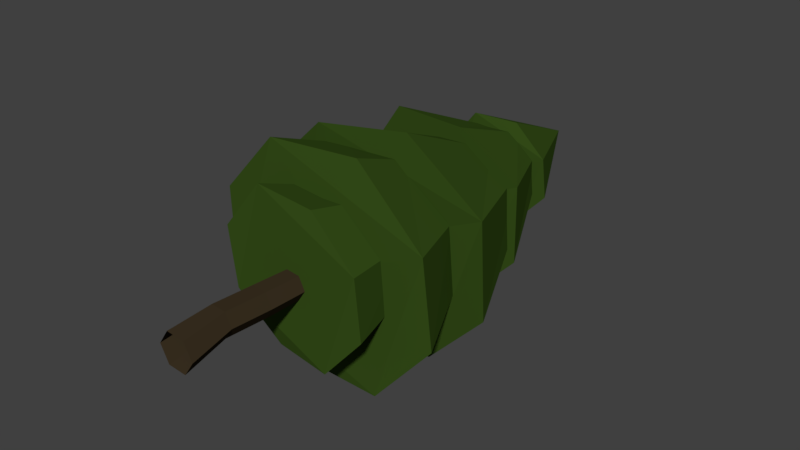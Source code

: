 # Source: Tree_03.blend  (saved by Blender 2.79.0; exported with 4.5.12 LTS)
import bpy
from mathutils import Matrix  # noqa: F401  (used for matrix-valued properties, if any)

bpy.ops.wm.read_factory_settings(use_empty=True)
scene = bpy.context.scene
scene.name = 'Scene'

# ---- collections
col_collection_1 = bpy.data.collections.new('Collection 1'); scene.collection.children.link(col_collection_1)

# ---- materials (node trees are filled in below, after node groups)
mat_trunk = bpy.data.materials.new('Trunk')
mat_trunk.alpha_threshold = 0.0
mat_trunk.use_transparent_shadow = False
mat_trunk.diffuse_color = (0.04445, 0.03112, 0.01596, 1.0)
mat_trunk.roughness = 0.5
mat_trunk.specular_intensity = 0.0
mat_leaves = bpy.data.materials.new('Leaves')
mat_leaves.alpha_threshold = 0.0
mat_leaves.use_transparent_shadow = False
mat_leaves.diffuse_color = (0.04179, 0.08714, 0.01143, 1.0)
mat_leaves.roughness = 0.5
mat_leaves.specular_intensity = 0.0

# ---- material node trees

# ---- world
world_world = bpy.data.worlds.new('World'); scene.world = world_world
world_world.color = (0.05088, 0.05088, 0.05088)
world_world.use_sun_shadow = False
world_world.sun_shadow_jitter_overblur = 0.0
world_world.cycles.sampling_method = 'MANUAL'

# ---- meshes
me_cube_001 = bpy.data.meshes.new('Cube.001')
me_cube_001.from_pydata([(0.04493, -0.006488, -0.09598), (-0.06053, -0.00612, -0.08702), (-0.1055, -0.008069, 0.008772), (-0.04502, -0.01038, 0.0956), (0.06044, -0.01075, 0.08663), (0.1054, -0.008803, -0.009158), (0.02499, 0.2507, -0.04463), (-0.05973, 0.251, -0.03743), (-0.09586, 0.2494, 0.03953), (-0.04727, 0.2476, 0.1093), (0.03745, 0.2473, 0.1021), (0.07359, 0.2489, 0.02512), (0.02506, 0.5, -0.05798), (-0.05967, 0.5003, -0.05078), (-0.0958, 0.4987, 0.02617), (-0.04721, 0.4968, 0.09593), (0.03752, 0.4965, 0.08872), (0.07365, 0.4981, 0.01177), (0.03057, 0.8695, -0.057), (-0.04691, 0.8698, -0.05041), (-0.07995, 0.8683, 0.01996), (-0.03552, 0.8666, 0.08375), (0.04197, 0.8664, 0.07717), (0.07501, 0.8678, 0.00679), (0.1756, 0.7184, -0.4214), (-0.1633, 0.7593, -0.4083), (-0.4271, 0.7365, -0.1679), (-0.4444, 0.7099, 0.194), (-0.1954, 0.6979, 0.4961), (0.1425, 0.7011, 0.4619), (0.4095, 0.6869, 0.2133), (0.4192, 0.7138, -0.1432), (0.1308, 1.168, -0.3071), (-0.1325, 1.176, -0.3166), (-0.3253, 1.186, -0.1371), (-0.3346, 1.192, 0.1261), (-0.155, 1.192, 0.319), (0.1082, 1.185, 0.3285), (0.301, 1.175, 0.1491), (0.3103, 1.168, -0.1142), (0.2691, 0.9751, -0.649), (-0.2729, 0.9929, -0.6496), (-0.6605, 0.9452, -0.2946), (-0.6831, 0.9484, 0.2464), (-0.3162, 0.9079, 0.629), (0.214, 0.9345, 0.6564), (0.6082, 0.9254, 0.2853), (0.6242, 0.9789, -0.2395), (0.1803, 1.4, -0.4406), (-0.2048, 1.399, -0.4546), (-0.4869, 1.385, -0.1926), (-0.5009, 1.367, 0.1921), (-0.2384, 1.355, 0.474), (0.1467, 1.357, 0.4881), (0.4289, 1.371, 0.226), (0.4428, 1.389, -0.1586), (0.2844, 1.395, -0.6213), (-0.2581, 1.356, -0.6495), (-0.6596, 1.35, -0.2742), (-0.6778, 1.273, 0.266), (-0.2853, 1.209, 0.62), (0.2399, 1.259, 0.6854), (0.6383, 1.33, 0.319), (0.6596, 1.342, -0.23), (0.1345, 2.159, -0.2531), (-0.08971, 2.168, -0.2488), (-0.2747, 2.15, -0.07727), (-0.259, 2.119, 0.1212), (-0.1152, 2.094, 0.2924), (0.1373, 2.099, 0.3017), (0.2974, 2.127, 0.1836), (0.3065, 2.148, -0.06835), (0.2172, 1.879, -0.4559), (-0.1528, 1.872, -0.4696), (-0.4465, 1.882, -0.1686), (-0.4751, 1.819, 0.2317), (-0.2438, 1.783, 0.546), (0.1469, 1.809, 0.516), (0.4713, 1.868, 0.2513), (0.4756, 1.869, -0.1873), (0.07791, 2.498, -0.1314), (-0.08338, 2.495, -0.1373), (-0.2016, 2.484, -0.02775), (-0.2074, 2.471, 0.1332), (-0.0975, 2.464, 0.2512), (0.06379, 2.467, 0.2571), (0.182, 2.478, 0.1475), (0.1878, 2.491, -0.01339), (0.1393, 2.396, -0.2386), (-0.1151, 2.393, -0.2476), (-0.2961, 2.357, -0.08473), (-0.3053, 2.356, 0.1699), (-0.1378, 2.331, 0.3694), (0.1225, 2.36, 0.3653), (0.3089, 2.362, 0.1916), (0.3127, 2.397, -0.05221), (-0.008806, 3.033, 0.07313)], [], [(0, 6, 11, 5), (4, 10, 9, 3), (2, 8, 7, 1), (5, 11, 10, 4), (3, 9, 8, 2), (1, 7, 6, 0), (10, 16, 15, 9), (8, 14, 13, 7), (11, 17, 16, 10), (9, 15, 14, 8), (7, 13, 12, 6), (6, 12, 17, 11), (15, 21, 20, 14), (13, 19, 18, 12), (12, 18, 23, 17), (16, 22, 21, 15), (14, 20, 19, 13), (17, 23, 22, 16), (25, 33, 32, 24), (24, 32, 39, 31), (30, 38, 37, 29), (28, 36, 35, 27), (26, 34, 33, 25), (31, 39, 38, 30), (29, 37, 36, 28), (27, 35, 34, 26), (25, 24, 31, 30, 29, 28, 27, 26), (41, 49, 48, 40), (40, 48, 55, 47), (46, 54, 53, 45), (44, 52, 51, 43), (42, 50, 49, 41), (47, 55, 54, 46), (45, 53, 52, 44), (43, 51, 50, 42), (41, 40, 47, 46, 45, 44, 43, 42), (57, 65, 64, 56), (56, 64, 71, 63), (62, 70, 69, 61), (60, 68, 67, 59), (58, 66, 65, 57), (63, 71, 70, 62), (61, 69, 68, 60), (59, 67, 66, 58), (57, 56, 63, 62, 61, 60, 59, 58), (73, 81, 80, 72), (72, 80, 87, 79), (78, 86, 85, 77), (76, 84, 83, 75), (74, 82, 81, 73), (79, 87, 86, 78), (77, 85, 84, 76), (75, 83, 82, 74), (73, 72, 79, 78, 77, 76, 75, 74), (88, 96, 95), (89, 96, 88), (92, 96, 91), (95, 96, 94), (91, 96, 90), (90, 96, 89), (93, 96, 92), (89, 88, 95, 94, 93, 92, 91, 90), (94, 96, 93)])
me_cube_001.polygons.foreach_set('material_index', [0, 0, 0, 0, 0, 0, 0, 0, 0, 0, 0, 0, 0, 0, 0, 0, 0, 0, 1, 1, 1, 1, 1, 1, 1, 1, 1, 1, 1, 1, 1, 1, 1, 1, 1, 1, 1, 1, 1, 1, 1, 1, 1, 1, 1, 1, 1, 1, 1, 1, 1, 1, 1, 1, 1, 1, 1, 1, 1, 1, 1, 1, 1])
_uv = me_cube_001.uv_layers.new(name='UVMap')
_uv.uv.foreach_set('vector', [0.8356, 0.7478, 0.8378, 0.8029, 0.8194, 0.8038, 0.8153, 0.7502, 0.9176, 0.7554, 0.9086, 0.8059, 0.8918, 0.8047, 0.8968, 0.7538, 0.8761, 0.7512, 0.8745, 0.8038, 0.8564, 0.8031, 0.8559, 0.7486, 0.8153, 0.7502, 0.8194, 0.8038, 0.8019, 0.8058, 0.7952, 0.7547, 0.8968, 0.7538, 0.8918, 0.8047, 0.8745, 0.8038, 0.8761, 0.7512, 0.8559, 0.7486, 0.8564, 0.8031, 0.8378, 0.8029, 0.8356, 0.7478, 0.9086, 0.8059, 0.9055, 0.8549, 0.8889, 0.8539, 0.8918, 0.8047, 0.8745, 0.8038, 0.8723, 0.854, 0.8559, 0.8547, 0.8564, 0.8031, 0.8194, 0.8038, 0.823, 0.855, 0.8064, 0.8551, 0.8019, 0.8058, 0.8918, 0.8047, 0.8889, 0.8539, 0.8723, 0.854, 0.8745, 0.8038, 0.8564, 0.8031, 0.8559, 0.8547, 0.8395, 0.8551, 0.8378, 0.8029, 0.8378, 0.8029, 0.8395, 0.8551, 0.823, 0.855, 0.8194, 0.8038, 0.8889, 0.8539, 0.8864, 0.926, 0.8712, 0.926, 0.8723, 0.854, 0.8559, 0.8547, 0.8559, 0.9265, 0.8407, 0.9269, 0.8395, 0.8551, 0.8395, 0.8551, 0.8407, 0.9269, 0.8255, 0.927, 0.823, 0.855, 0.9055, 0.8549, 0.9016, 0.927, 0.8864, 0.926, 0.8889, 0.8539, 0.8723, 0.854, 0.8712, 0.926, 0.8559, 0.9265, 0.8559, 0.8547, 0.823, 0.855, 0.8255, 0.927, 0.8103, 0.927, 0.8064, 0.8551, 0.1983, 0.6155, 0.2089, 0.7002, 0.1571, 0.7095, 0.1303, 0.6203, 0.1303, 0.6203, 0.1571, 0.7095, 0.1088, 0.7302, 0.06239, 0.6491, 0.5223, 0.7287, 0.4444, 0.7925, 0.4069, 0.7556, 0.4703, 0.6777, 0.4165, 0.6365, 0.3629, 0.7268, 0.3133, 0.7094, 0.3417, 0.6139, 0.2694, 0.6088, 0.2615, 0.7005, 0.2089, 0.7002, 0.1983, 0.6155, 0.06239, 0.6491, 0.1088, 0.7302, 0.06588, 0.7606, 0.000273, 0.6843, 0.4703, 0.6777, 0.4069, 0.7556, 0.3629, 0.7268, 0.4165, 0.6365, 0.3417, 0.6139, 0.3133, 0.7094, 0.2615, 0.7005, 0.2694, 0.6088, 0.6413, 0.6083, 0.6471, 0.6763, 0.5936, 0.7272, 0.5223, 0.7287, 0.4703, 0.6777, 0.4602, 0.6107, 0.5181, 0.5582, 0.5906, 0.5582, 0.22, 0.3109, 0.2474, 0.3975, 0.179, 0.4327, 0.1215, 0.3557, 0.1215, 0.3557, 0.179, 0.4327, 0.1258, 0.4882, 0.05055, 0.4373, 0.6466, 0.5304, 0.554, 0.5576, 0.5211, 0.4881, 0.5958, 0.435, 0.5246, 0.3565, 0.4673, 0.4332, 0.3993, 0.3973, 0.4289, 0.3105, 0.323, 0.2891, 0.3233, 0.3856, 0.2474, 0.3975, 0.22, 0.3109, 0.05055, 0.4373, 0.1258, 0.4882, 0.09268, 0.5576, 0.000273, 0.5298, 0.5958, 0.435, 0.5211, 0.4881, 0.4673, 0.4332, 0.5246, 0.3565, 0.4289, 0.3105, 0.3993, 0.3973, 0.3233, 0.3856, 0.323, 0.2891, 0.8294, 0.2906, 0.9083, 0.3646, 0.9041, 0.4727, 0.8297, 0.5473, 0.7217, 0.5473, 0.648, 0.471, 0.6471, 0.3649, 0.7241, 0.2891, 0.2197, 0.01324, 0.2692, 0.1902, 0.2282, 0.2082, 0.1267, 0.06942, 0.1267, 0.06942, 0.2282, 0.2082, 0.1926, 0.2439, 0.04591, 0.1422, 0.611, 0.2623, 0.4379, 0.2885, 0.4283, 0.2496, 0.5882, 0.1558, 0.528, 0.06844, 0.3982, 0.2091, 0.3586, 0.1881, 0.4366, 0.01418, 0.3286, 0.000273, 0.3189, 0.1815, 0.2692, 0.1902, 0.2197, 0.01324, 0.04591, 0.1422, 0.1926, 0.2439, 0.169, 0.2885, 0.000273, 0.2419, 0.5882, 0.1558, 0.4283, 0.2496, 0.3982, 0.2091, 0.528, 0.06844, 0.4366, 0.01418, 0.3586, 0.1881, 0.3189, 0.1815, 0.3286, 0.000273, 0.6896, 0.000273, 0.7982, 0.001532, 0.8755, 0.07799, 0.8755, 0.1877, 0.798, 0.2642, 0.6922, 0.2553, 0.6115, 0.1862, 0.6115, 0.07731, 0.1463, 0.7991, 0.1969, 0.9314, 0.1686, 0.9467, 0.0814, 0.8343, 0.0814, 0.8343, 0.1686, 0.9467, 0.1467, 0.9703, 0.03114, 0.8891, 0.4543, 0.9715, 0.321, 0.9997, 0.3099, 0.9695, 0.4282, 0.8912, 0.3834, 0.8269, 0.2892, 0.9448, 0.2606, 0.93, 0.311, 0.7973, 0.2301, 0.793, 0.2286, 0.9256, 0.1969, 0.9314, 0.1463, 0.7991, 0.03114, 0.8891, 0.1467, 0.9703, 0.1334, 0.9997, 0.000273, 0.971, 0.4282, 0.8912, 0.3099, 0.9695, 0.2892, 0.9448, 0.3834, 0.8269, 0.311, 0.7973, 0.2606, 0.93, 0.2286, 0.9256, 0.2301, 0.793, 0.9995, 0.6214, 0.9975, 0.6952, 0.9444, 0.7473, 0.8569, 0.7473, 0.8024, 0.6828, 0.7952, 0.6048, 0.858, 0.5582, 0.9389, 0.5633, 0.7027, 0.8083, 0.7946, 0.6967, 0.7471, 0.833, 0.67, 0.7695, 0.7946, 0.6967, 0.7027, 0.8083, 0.6588, 0.6239, 0.7946, 0.6967, 0.6476, 0.6749, 0.7471, 0.833, 0.7946, 0.6967, 0.7943, 0.8466, 0.6476, 0.6749, 0.7946, 0.6967, 0.6476, 0.7258, 0.6476, 0.7258, 0.7946, 0.6967, 0.67, 0.7695, 0.6951, 0.5863, 0.7946, 0.6967, 0.6588, 0.6239, 0.5429, 0.7939, 0.5788, 0.8298, 0.5789, 0.8806, 0.5448, 0.916, 0.494, 0.916, 0.4548, 0.8814, 0.4581, 0.8293, 0.4938, 0.793, 0.7375, 0.5582, 0.7946, 0.6967, 0.6951, 0.5863])
me_cube_001.materials.append(mat_trunk)
me_cube_001.materials.append(mat_leaves)
me_cube_001.use_remesh_preserve_volume = False
me_cube_001.use_remesh_preserve_attributes = False
me_cube_001.use_mirror_vertex_groups = False
me_cube_001.update()

# ---- objects
ob_cube = bpy.data.objects.new('Cube', me_cube_001)

# ---- transforms, parenting, visibility, modifiers, constraints
ob_cube.location = (0.0, 0.0, 0.0)
ob_cube.lineart.crease_threshold = 0.0

# ---- collection membership
col_collection_1.objects.link(ob_cube)

# ---- scene / render settings (as saved in the file)
scene.frame_start = 1; scene.frame_end = 250; scene.frame_set(157)
scene.render.engine = 'BLENDER_EEVEE_NEXT'
scene.render.resolution_percentage = 50
scene.render.dither_intensity = 0.0
scene.cycles.use_denoising = False
scene.cycles.samples = 128
scene.cycles.sampling_pattern = 'TABULATED_SOBOL'
scene.cycles.light_sampling_threshold = 0.0
scene.cycles.use_adaptive_sampling = False
scene.cycles.use_light_tree = False
scene.cycles.blur_glossy = 0.0
scene.cycles.sample_clamp_indirect = 0.0
scene.view_settings.view_transform = 'Standard'
bpy.context.view_layer.update()

# ---- added for rendering (the .blend has no active camera and no usable light): camera, sun
cam_auto = bpy.data.cameras.new('AutoCamera')
cam_auto.lens = 50.0
cam_auto.sensor_width = 36.0
cam_auto.clip_end = 1000.0
ob_auto_camera = bpy.data.objects.new('AutoCamera', cam_auto)
scene.collection.objects.link(ob_auto_camera)
ob_auto_camera.location = (3.30461, -2.46866, 2.67103)
ob_auto_camera.rotation_euler = (1.09748, -7.21219e-08, 0.694738)
scene.camera = ob_auto_camera
light_auto_sun = bpy.data.lights.new('AutoSun', 'SUN')
light_auto_sun.energy = 3.0
light_auto_sun.angle = 0.0523599
ob_auto_sun = bpy.data.objects.new('AutoSun', light_auto_sun)
scene.collection.objects.link(ob_auto_sun)
ob_auto_sun.rotation_euler = (0.872665, 0.174533, 0.523599)
bpy.context.view_layer.update()
